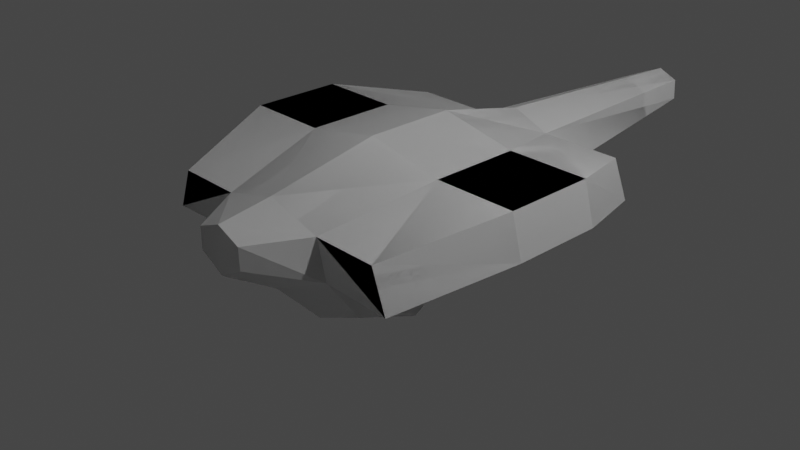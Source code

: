 # Source: AshenPhoenix.blend  (saved by Blender 2.80.75; exported with 4.5.12 LTS)
import bpy
from mathutils import Matrix  # noqa: F401  (used for matrix-valued properties, if any)

bpy.ops.wm.read_factory_settings(use_empty=True)
scene = bpy.context.scene
scene.name = 'Scene'

# ---- collections
col_collection = bpy.data.collections.new('Collection'); scene.collection.children.link(col_collection)

# ---- materials (node trees are filled in below, after node groups)
mat_material = bpy.data.materials.new('Material')
mat_material.alpha_threshold = 0.0
mat_material.use_transparent_shadow = False
mat_material.line_color = (0.0, 0.0, 0.0, 1.0)

# ---- material node trees
mat_material.use_nodes = True; mat_material.node_tree.nodes.clear()
_N = mat_material.node_tree.nodes; _L = mat_material.node_tree.links
n0 = _N.new('ShaderNodeOutputMaterial'); n0.name = 'Material Output'; n0.location = (300, 300)
n1 = _N.new('ShaderNodeBsdfPrincipled'); n1.name = 'Principled BSDF'; n1.location = (10, 300)
n1.distribution = 'GGX'
n1.subsurface_method = 'BURLEY'
n1.inputs[2].default_value = 0.4
n1.inputs[3].default_value = 1.45
n1.inputs[27].default_value = (0.0, 0.0, 0.0, 1.0)
n1.inputs[28].default_value = 1.0
_L.new(n1.outputs[0], n0.inputs[0])
n0.is_active_output = True

# ---- world
world_world = bpy.data.worlds.new('World'); scene.world = world_world
world_world.use_nodes = True; world_world.node_tree.nodes.clear()
_N = world_world.node_tree.nodes; _L = world_world.node_tree.links
n0 = _N.new('ShaderNodeOutputWorld'); n0.name = 'World Output'; n0.location = (300, 300)
n1 = _N.new('ShaderNodeBackground'); n1.name = 'Background'; n1.location = (10, 300)
n1.inputs[0].default_value = (0.05088, 0.05088, 0.05088, 1.0)
_L.new(n1.outputs[0], n0.inputs[0])
n0.is_active_output = True
world_world.color = (0.05088, 0.05088, 0.05088)
world_world.use_sun_shadow = False
world_world.sun_shadow_jitter_overblur = 0.0

# ---- cameras
cam_camera = bpy.data.cameras.new('Camera')
cam_camera.clip_end = 100.0
cam_camera.ortho_scale = 7.314

# ---- lights
light_light = bpy.data.lights.new('Light', 'POINT')
light_light.transmission_factor = 0.0
light_light.energy = 1000.0
light_light.shadow_soft_size = 0.1
light_light.shadow_maximum_resolution = 0.006
light_light.use_absolute_resolution = True

# ---- meshes
me_cube = bpy.data.meshes.new('Cube')
me_cube.from_pydata([(0.4323, 1.725, 0.5808), (0.314, 1.265, -0.3543), (0.8758, -0.3463, 0.825), (0.5962, -0.3463, -0.7411), (0.0, 1.265, -0.8363), (0.0, -0.3463, 1.0), (0.0, -0.3463, -1.0), (0.0, 1.725, 0.7559), (0.8758, 0.6537, 0.825), (0.314, 0.6537, -0.5179), (0.0, 0.6537, 1.0), (0.0, 0.6537, -1.0), (0.5962, 1.725, 0.1649), (1.0, -0.3463, 0.1601), (1.788, 0.6537, 0.825), (0.0, 1.725, -0.094), (1.0, 0.6537, 0.1601), (0.7562, -1.584, 0.1719), (0.5962, -1.073, -0.4612), (0.0, -1.073, -0.7201), (0.6291, -1.577, 0.5808), (0.0, -1.577, 0.7559), (0.0, -1.57, -0.1971), (1.788, -0.3463, 0.825), (1.344, 1.725, 0.5808), (1.508, 1.725, 0.1649), (1.912, -0.3463, 0.3651), (1.344, -1.577, 0.5808), (1.912, 0.6537, 0.3651), (1.508, -1.577, 0.1402), (0.2814, -2.159, 0.5569), (0.0, -2.157, 0.6696), (0.2859, -2.156, 0.3186), (0.0, -2.157, 0.1619), (0.0, 4.433, 0.5799), (0.2248, 4.433, 0.4811), (0.2389, 4.433, 0.2464), (0.0, 4.433, 0.1002), (0.9034, 1.406, -0.2151), (0.7498, 1.213, -0.4881), (0.7159, 0.9545, -0.5483), (0.9232, 0.9545, -0.3061)], [], [(11, 9, 3, 6), (12, 0, 24, 25), (0, 12, 36, 35), (8, 10, 5, 2), (2, 5, 21, 20), (0, 7, 10, 8), (2, 20, 27, 23), (4, 1, 9, 11), (16, 9, 40, 41), (20, 17, 29, 27), (4, 15, 12, 1), (9, 16, 13, 3), (17, 20, 30, 32), (18, 17, 22, 19), (6, 3, 18, 19), (3, 13, 17, 18), (28, 14, 23, 26), (25, 24, 14, 28), (26, 23, 27, 29), (16, 12, 25, 28), (8, 2, 23, 14), (13, 16, 28, 26), (17, 13, 26, 29), (0, 8, 14, 24), (32, 30, 31, 33), (20, 21, 31, 30), (22, 17, 32, 33), (37, 34, 35, 36), (7, 0, 35, 34), (12, 15, 37, 36), (39, 38, 41, 40), (12, 16, 41, 38), (1, 12, 38, 39), (9, 1, 39, 40)])
_uv = me_cube.uv_layers.new(name='UVMap')
_uv.uv.foreach_set('vector', [0.5, 0.875, 0.625, 0.875, 0.625, 1.0, 0.5, 1.0, 0.75, 0.75, 0.875, 0.75, 0.875, 0.75, 0.75, 0.75, 0.875, 0.75, 0.75, 0.75, 0.75, 0.75, 0.875, 0.75, 0.375, 0.125, 0.5, 0.125, 0.5, 0.25, 0.375, 0.25, 0.375, 0.25, 0.5, 0.25, 0.5, 0.25, 0.375, 0.25, 0.375, 0.0, 0.5, 0.0, 0.5, 0.125, 0.375, 0.125, 0.375, 0.25, 0.375, 0.25, 0.375, 0.25, 0.375, 0.25, 0.5, 0.75, 0.625, 0.75, 0.625, 0.875, 0.5, 0.875, 0.25, 0.625, 0.125, 0.625, 0.125, 0.625, 0.25, 0.625, 0.625, 0.25, 0.5, 0.25, 0.5, 0.25, 0.625, 0.25, 0.625, 0.625, 0.75, 0.625, 0.75, 0.75, 0.625, 0.75, 0.125, 0.625, 0.25, 0.625, 0.25, 0.75, 0.125, 0.75, 0.5, 0.25, 0.625, 0.25, 0.625, 0.25, 0.5, 0.25, 0.375, 0.25, 0.5, 0.25, 0.5, 0.375, 0.375, 0.375, 0.5, 1.0, 0.625, 1.0, 0.625, 1.0, 0.5, 1.0, 0.125, 0.75, 0.25, 0.75, 0.25, 0.75, 0.125, 0.75, 0.25, 0.625, 0.375, 0.625, 0.375, 0.75, 0.25, 0.75, 0.25, 0.5, 0.375, 0.5, 0.375, 0.625, 0.25, 0.625, 0.25, 0.75, 0.375, 0.75, 0.375, 0.75, 0.25, 0.75, 0.25, 0.625, 0.25, 0.5, 0.25, 0.5, 0.25, 0.625, 0.375, 0.125, 0.375, 0.25, 0.375, 0.25, 0.375, 0.125, 0.25, 0.75, 0.25, 0.625, 0.25, 0.625, 0.25, 0.75, 0.25, 0.75, 0.25, 0.75, 0.25, 0.75, 0.25, 0.75, 0.375, 0.0, 0.375, 0.125, 0.375, 0.125, 0.375, 0.0, 0.5, 0.25, 0.625, 0.25, 0.625, 0.375, 0.5, 0.375, 0.375, 0.25, 0.5, 0.25, 0.5, 0.25, 0.375, 0.25, 0.5, 0.375, 0.5, 0.25, 0.5, 0.25, 0.5, 0.375, 0.75, 0.625, 0.875, 0.625, 0.875, 0.75, 0.75, 0.75, 0.5, 0.0, 0.375, 0.0, 0.375, 0.0, 0.5, 0.0, 0.75, 0.75, 0.75, 0.625, 0.75, 0.625, 0.75, 0.75, 0.125, 0.5, 0.25, 0.5, 0.25, 0.625, 0.125, 0.625, 0.25, 0.5, 0.25, 0.625, 0.25, 0.625, 0.25, 0.5, 0.625, 0.75, 0.75, 0.75, 0.75, 0.75, 0.625, 0.75, 0.625, 0.875, 0.625, 0.75, 0.625, 0.75, 0.625, 0.875])
me_cube.materials.append(mat_material)
me_cube.use_remesh_preserve_volume = False
me_cube.use_remesh_preserve_attributes = False
me_cube.use_mirror_vertex_groups = False
me_cube.update()

# ---- objects
ob_cube = bpy.data.objects.new('Cube', me_cube)
ob_light = bpy.data.objects.new('Light', light_light)
ob_camera = bpy.data.objects.new('Camera', cam_camera)

# ---- transforms, parenting, visibility, modifiers, constraints
ob_cube.location = (0.0, 0.0, 0.0)
ob_cube.lock_rotations_4d = False
ob_cube.empty_display_type = 'ARROWS'
ob_cube.lineart.crease_threshold = 0.0
_m = ob_cube.modifiers.new('Mirror', 'MIRROR')
_m.use_clip = True
_m = ob_cube.modifiers.new('Mirror.001', 'MIRROR')
_m.use_clip = True
_m = ob_cube.modifiers.new('Mirror.002', 'MIRROR')
_m.use_clip = True
ob_light.location = (4.076, 1.005, 5.904)
ob_light.rotation_euler = (0.6503, 0.05522, 1.866)
ob_light.lock_rotations_4d = False
ob_light.empty_display_type = 'ARROWS'
ob_light.color = (0.0, 0.0, 0.0, 0.0)
ob_light.lineart.crease_threshold = 0.0
ob_camera.location = (7.359, -6.926, 4.958)
ob_camera.rotation_euler = (1.109, 0.0, 0.8149)
ob_camera.lock_rotations_4d = False
ob_camera.empty_display_type = 'ARROWS'
ob_camera.color = (0.0, 0.0, 0.0, 0.0)
ob_camera.display_type = 'WIRE'
ob_camera.lineart.crease_threshold = 0.0

# ---- collection membership
col_collection.objects.link(ob_cube)
col_collection.objects.link(ob_light)
col_collection.objects.link(ob_camera)

# ---- scene / render settings (as saved in the file)
scene.camera = ob_camera
scene.frame_start = 1; scene.frame_end = 250; scene.frame_set(1)
scene.render.engine = 'BLENDER_EEVEE_NEXT'
scene.cycles.use_denoising = False
scene.cycles.samples = 128
scene.cycles.sampling_pattern = 'TABULATED_SOBOL'
scene.cycles.use_adaptive_sampling = False
scene.cycles.use_light_tree = False
scene.view_settings.view_transform = 'Filmic'
bpy.context.view_layer.update()
